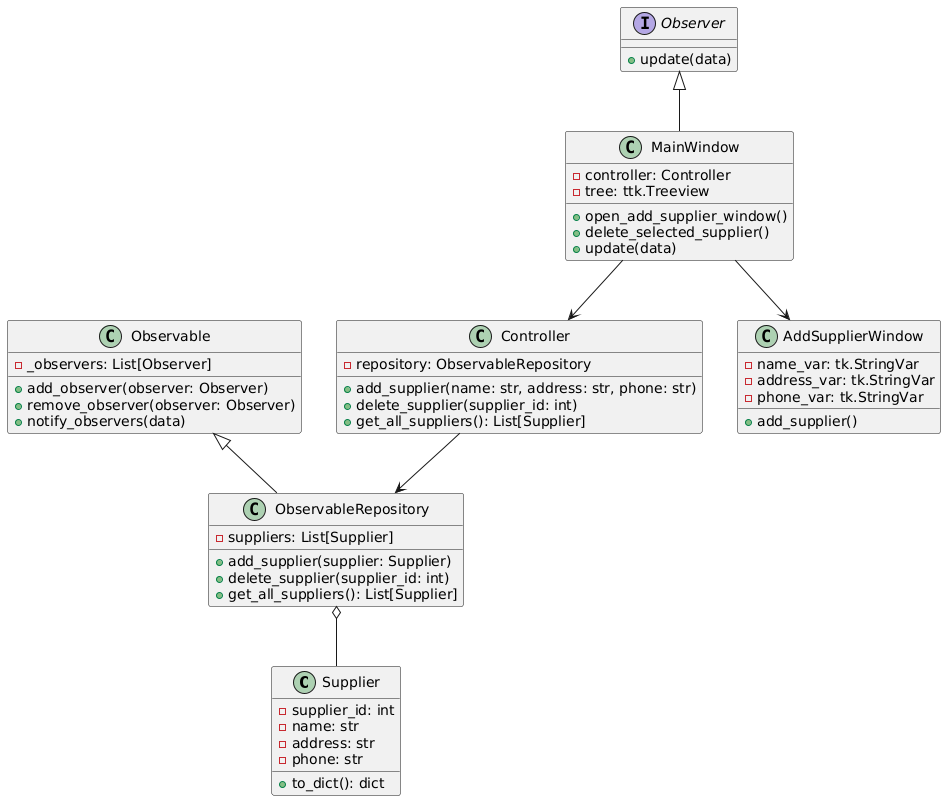

The diagram above was rendered by PlantUML. Its source (embedded in the PNG):
@startuml
class Supplier {
    - supplier_id: int
    - name: str
    - address: str
    - phone: str
    + to_dict(): dict
}

class Observable {
    - _observers: List[Observer]
    + add_observer(observer: Observer)
    + remove_observer(observer: Observer)
    + notify_observers(data)
}

interface Observer {
    + update(data)
}

class ObservableRepository {
    - suppliers: List[Supplier]
    + add_supplier(supplier: Supplier)
    + delete_supplier(supplier_id: int)
    + get_all_suppliers(): List[Supplier]
}

class Controller {
    - repository: ObservableRepository
    + add_supplier(name: str, address: str, phone: str)
    + delete_supplier(supplier_id: int)
    + get_all_suppliers(): List[Supplier]
}

class MainWindow {
    - controller: Controller
    - tree: ttk.Treeview
    + open_add_supplier_window()
    + delete_selected_supplier()
    + update(data)
}

class AddSupplierWindow {
    - name_var: tk.StringVar
    - address_var: tk.StringVar
    - phone_var: tk.StringVar
    + add_supplier()
}

Observable <|-- ObservableRepository
ObservableRepository o-- Supplier
Observer <|-- MainWindow
Controller --> ObservableRepository
MainWindow --> Controller
MainWindow --> AddSupplierWindow
@enduml